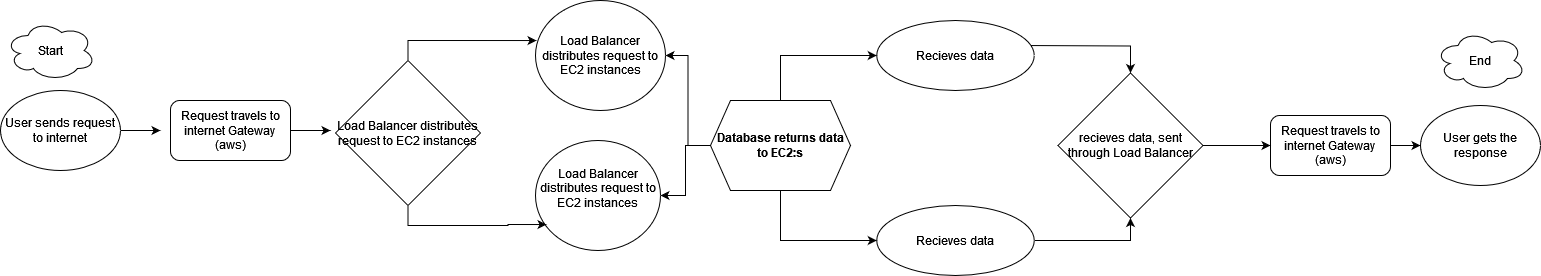

The diagram above was exported from draw.io. Its source (the exported page's mxGraphModel, read from the mxfile embedded in the PNG):
<mxGraphModel dx="1232" dy="1133" grid="1" gridSize="10" guides="1" tooltips="1" connect="1" arrows="1" fold="1" page="1" pageScale="1" pageWidth="850" pageHeight="1100" math="0" shadow="0">
  <root>
    <mxCell id="0" />
    <mxCell id="1" parent="0" />
    <mxCell id="Dzo01RGEV9QDaOjMzIGM-51" style="edgeStyle=orthogonalEdgeStyle;rounded=0;orthogonalLoop=1;jettySize=auto;html=1;exitX=1;exitY=0.5;exitDx=0;exitDy=0;" edge="1" parent="1" source="Dzo01RGEV9QDaOjMzIGM-46">
      <mxGeometry relative="1" as="geometry">
        <mxPoint x="210" y="950" as="targetPoint" />
      </mxGeometry>
    </mxCell>
    <mxCell id="Dzo01RGEV9QDaOjMzIGM-46" value="User sends request to internet" style="ellipse;whiteSpace=wrap;html=1;" vertex="1" parent="1">
      <mxGeometry x="50" y="910" width="120" height="80" as="geometry" />
    </mxCell>
    <mxCell id="Dzo01RGEV9QDaOjMzIGM-52" style="edgeStyle=orthogonalEdgeStyle;rounded=0;orthogonalLoop=1;jettySize=auto;html=1;exitX=1;exitY=0.5;exitDx=0;exitDy=0;" edge="1" parent="1" source="Dzo01RGEV9QDaOjMzIGM-47">
      <mxGeometry relative="1" as="geometry">
        <mxPoint x="380" y="950" as="targetPoint" />
      </mxGeometry>
    </mxCell>
    <mxCell id="Dzo01RGEV9QDaOjMzIGM-47" value="Request travels to internet Gateway&lt;br&gt;(aws)" style="rounded=1;whiteSpace=wrap;html=1;" vertex="1" parent="1">
      <mxGeometry x="220" y="920" width="120" height="60" as="geometry" />
    </mxCell>
    <mxCell id="Dzo01RGEV9QDaOjMzIGM-49" value="Load Balancer distributes request to EC2 instances" style="ellipse;whiteSpace=wrap;html=1;" vertex="1" parent="1">
      <mxGeometry x="585" y="820" width="130" height="110" as="geometry" />
    </mxCell>
    <mxCell id="Dzo01RGEV9QDaOjMzIGM-50" value="&#10;Load Balancer distributes request to EC2 instances&#10;&#10;" style="ellipse;whiteSpace=wrap;html=1;" vertex="1" parent="1">
      <mxGeometry x="585" y="960" width="125" height="110" as="geometry" />
    </mxCell>
    <mxCell id="Dzo01RGEV9QDaOjMzIGM-57" value="Load Balancer distributes request to EC2 instances" style="rhombus;whiteSpace=wrap;html=1;" vertex="1" parent="1">
      <mxGeometry x="385" y="880" width="145" height="145" as="geometry" />
    </mxCell>
    <mxCell id="Dzo01RGEV9QDaOjMzIGM-59" style="edgeStyle=orthogonalEdgeStyle;rounded=0;orthogonalLoop=1;jettySize=auto;html=1;" edge="1" parent="1" source="Dzo01RGEV9QDaOjMzIGM-58" target="Dzo01RGEV9QDaOjMzIGM-49">
      <mxGeometry relative="1" as="geometry" />
    </mxCell>
    <mxCell id="Dzo01RGEV9QDaOjMzIGM-60" style="edgeStyle=orthogonalEdgeStyle;rounded=0;orthogonalLoop=1;jettySize=auto;html=1;" edge="1" parent="1" source="Dzo01RGEV9QDaOjMzIGM-58" target="Dzo01RGEV9QDaOjMzIGM-50">
      <mxGeometry relative="1" as="geometry" />
    </mxCell>
    <mxCell id="Dzo01RGEV9QDaOjMzIGM-76" style="edgeStyle=orthogonalEdgeStyle;rounded=0;orthogonalLoop=1;jettySize=auto;html=1;exitX=0.5;exitY=1;exitDx=0;exitDy=0;entryX=0;entryY=0.5;entryDx=0;entryDy=0;" edge="1" parent="1" source="Dzo01RGEV9QDaOjMzIGM-58" target="Dzo01RGEV9QDaOjMzIGM-71">
      <mxGeometry relative="1" as="geometry" />
    </mxCell>
    <mxCell id="Dzo01RGEV9QDaOjMzIGM-83" style="edgeStyle=orthogonalEdgeStyle;rounded=0;orthogonalLoop=1;jettySize=auto;html=1;exitX=0.5;exitY=0;exitDx=0;exitDy=0;entryX=0;entryY=0.5;entryDx=0;entryDy=0;" edge="1" parent="1" source="Dzo01RGEV9QDaOjMzIGM-58" target="Dzo01RGEV9QDaOjMzIGM-82">
      <mxGeometry relative="1" as="geometry" />
    </mxCell>
    <mxCell id="Dzo01RGEV9QDaOjMzIGM-58" value="&lt;b&gt;Database returns data to EC2:s&lt;/b&gt;" style="shape=hexagon;perimeter=hexagonPerimeter2;whiteSpace=wrap;html=1;fixedSize=1;" vertex="1" parent="1">
      <mxGeometry x="760" y="920" width="140" height="90" as="geometry" />
    </mxCell>
    <mxCell id="Dzo01RGEV9QDaOjMzIGM-64" value="User gets the response" style="ellipse;whiteSpace=wrap;html=1;" vertex="1" parent="1">
      <mxGeometry x="1470" y="925" width="120" height="80" as="geometry" />
    </mxCell>
    <mxCell id="Dzo01RGEV9QDaOjMzIGM-65" style="edgeStyle=orthogonalEdgeStyle;rounded=0;orthogonalLoop=1;jettySize=auto;html=1;exitX=1;exitY=0.5;exitDx=0;exitDy=0;" edge="1" parent="1" source="Dzo01RGEV9QDaOjMzIGM-66">
      <mxGeometry relative="1" as="geometry">
        <mxPoint x="1410" y="950" as="targetPoint" />
      </mxGeometry>
    </mxCell>
    <mxCell id="Dzo01RGEV9QDaOjMzIGM-78" style="edgeStyle=orthogonalEdgeStyle;rounded=0;orthogonalLoop=1;jettySize=auto;html=1;entryX=0;entryY=0.5;entryDx=0;entryDy=0;" edge="1" parent="1" source="Dzo01RGEV9QDaOjMzIGM-66" target="Dzo01RGEV9QDaOjMzIGM-64">
      <mxGeometry relative="1" as="geometry" />
    </mxCell>
    <mxCell id="Dzo01RGEV9QDaOjMzIGM-66" value="Request travels to internet Gateway&lt;br&gt;(aws)" style="rounded=1;whiteSpace=wrap;html=1;" vertex="1" parent="1">
      <mxGeometry x="1320" y="935" width="120" height="60" as="geometry" />
    </mxCell>
    <mxCell id="Dzo01RGEV9QDaOjMzIGM-77" style="edgeStyle=orthogonalEdgeStyle;rounded=0;orthogonalLoop=1;jettySize=auto;html=1;" edge="1" parent="1" source="Dzo01RGEV9QDaOjMzIGM-69" target="Dzo01RGEV9QDaOjMzIGM-66">
      <mxGeometry relative="1" as="geometry" />
    </mxCell>
    <mxCell id="Dzo01RGEV9QDaOjMzIGM-69" value="recieves data, sent through Load Balancer" style="rhombus;whiteSpace=wrap;html=1;" vertex="1" parent="1">
      <mxGeometry x="1107.5" y="892.5" width="145" height="145" as="geometry" />
    </mxCell>
    <mxCell id="Dzo01RGEV9QDaOjMzIGM-79" style="edgeStyle=orthogonalEdgeStyle;rounded=0;orthogonalLoop=1;jettySize=auto;html=1;exitX=1;exitY=0.5;exitDx=0;exitDy=0;entryX=0.5;entryY=0;entryDx=0;entryDy=0;" edge="1" parent="1" target="Dzo01RGEV9QDaOjMzIGM-69">
      <mxGeometry relative="1" as="geometry">
        <mxPoint x="1070" y="865" as="sourcePoint" />
      </mxGeometry>
    </mxCell>
    <mxCell id="Dzo01RGEV9QDaOjMzIGM-80" style="edgeStyle=orthogonalEdgeStyle;rounded=0;orthogonalLoop=1;jettySize=auto;html=1;exitX=1;exitY=0.5;exitDx=0;exitDy=0;entryX=0.5;entryY=1;entryDx=0;entryDy=0;" edge="1" parent="1" source="Dzo01RGEV9QDaOjMzIGM-71" target="Dzo01RGEV9QDaOjMzIGM-69">
      <mxGeometry relative="1" as="geometry" />
    </mxCell>
    <mxCell id="Dzo01RGEV9QDaOjMzIGM-71" value="&lt;br&gt;Recieves data&lt;div&gt;&lt;br/&gt;&lt;/div&gt;" style="ellipse;whiteSpace=wrap;html=1;" vertex="1" parent="1">
      <mxGeometry x="926.25" y="1025" width="157.5" height="70" as="geometry" />
    </mxCell>
    <mxCell id="Dzo01RGEV9QDaOjMzIGM-82" value="&lt;br&gt;Recieves data&lt;div&gt;&lt;br/&gt;&lt;/div&gt;" style="ellipse;whiteSpace=wrap;html=1;" vertex="1" parent="1">
      <mxGeometry x="926.25" y="840" width="157.5" height="70" as="geometry" />
    </mxCell>
    <mxCell id="Dzo01RGEV9QDaOjMzIGM-84" value="Start" style="ellipse;shape=cloud;whiteSpace=wrap;html=1;" vertex="1" parent="1">
      <mxGeometry x="55" y="840" width="90" height="60" as="geometry" />
    </mxCell>
    <mxCell id="Dzo01RGEV9QDaOjMzIGM-86" value="End" style="ellipse;shape=cloud;whiteSpace=wrap;html=1;" vertex="1" parent="1">
      <mxGeometry x="1485" y="850" width="90" height="60" as="geometry" />
    </mxCell>
    <mxCell id="Dzo01RGEV9QDaOjMzIGM-88" style="edgeStyle=orthogonalEdgeStyle;rounded=0;orthogonalLoop=1;jettySize=auto;html=1;exitX=0.5;exitY=1;exitDx=0;exitDy=0;entryX=0.088;entryY=0.764;entryDx=0;entryDy=0;entryPerimeter=0;" edge="1" parent="1" source="Dzo01RGEV9QDaOjMzIGM-57" target="Dzo01RGEV9QDaOjMzIGM-50">
      <mxGeometry relative="1" as="geometry" />
    </mxCell>
    <mxCell id="Dzo01RGEV9QDaOjMzIGM-89" style="edgeStyle=orthogonalEdgeStyle;rounded=0;orthogonalLoop=1;jettySize=auto;html=1;exitX=0.5;exitY=0;exitDx=0;exitDy=0;entryX=0.008;entryY=0.364;entryDx=0;entryDy=0;entryPerimeter=0;" edge="1" parent="1" source="Dzo01RGEV9QDaOjMzIGM-57" target="Dzo01RGEV9QDaOjMzIGM-49">
      <mxGeometry relative="1" as="geometry" />
    </mxCell>
  </root>
</mxGraphModel>